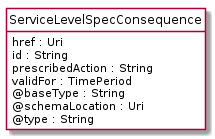

The diagram above was rendered by PlantUML. Its source (embedded in the PNG):
@startuml
hide circle
hide methods
hide stereotype
show <<Enumeration>> stereotype
skinparam class {
   BackgroundColor<<Enumeration>> #E6F5F7
   BackgroundColor<<Ref>> #FFFFE0
   BackgroundColor<<Pivot>> #FFFFFFF
   BackgroundColor<<SimpleType>> #E2F0DA
   BackgroundColor #FCF2E3
}

class ServiceLevelSpecConsequence <<Pivot>> {
    href : Uri
    id : String
    prescribedAction : String
    validFor : TimePeriod
    @baseType : String
    @schemaLocation : Uri
    @type : String
}


@enduml